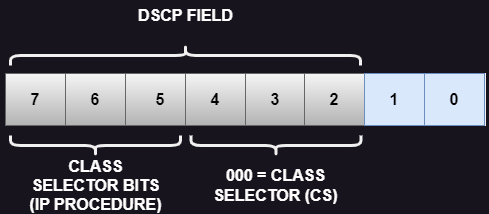

The diagram above was exported from draw.io. Its source (the exported page's mxGraphModel, read from the mxfile embedded in the PNG):
<mxGraphModel dx="1178" dy="790" grid="1" gridSize="10" guides="1" tooltips="1" connect="1" arrows="1" fold="1" page="1" pageScale="1" pageWidth="827" pageHeight="1169" math="0" shadow="0">
  <root>
    <mxCell id="0" />
    <mxCell id="1" parent="0" />
    <mxCell id="xud5iXsjGnso0-Vp6BYW-25" value="" style="rounded=0;whiteSpace=wrap;html=1;" parent="1" vertex="1">
      <mxGeometry x="120" y="163" width="480" height="52" as="geometry" />
    </mxCell>
    <mxCell id="xud5iXsjGnso0-Vp6BYW-27" value="" style="rounded=0;whiteSpace=wrap;html=1;fillColor=#f5f5f5;strokeColor=#666666;gradientColor=#b3b3b3;fontColor=#000000;" parent="1" vertex="1">
      <mxGeometry x="120" y="163" width="60" height="52" as="geometry" />
    </mxCell>
    <mxCell id="xud5iXsjGnso0-Vp6BYW-30" value="7" style="text;html=1;strokeColor=none;fillColor=none;align=center;verticalAlign=middle;whiteSpace=wrap;rounded=0;fontSize=16;fontStyle=1;fontColor=#000000;" parent="1" vertex="1">
      <mxGeometry x="115" y="174" width="70" height="30" as="geometry" />
    </mxCell>
    <mxCell id="WSSVNUDpOs4ptSsY72oF-7" value="" style="rounded=0;whiteSpace=wrap;html=1;fillColor=#f5f5f5;strokeColor=#666666;gradientColor=#b3b3b3;fontColor=#000000;" parent="1" vertex="1">
      <mxGeometry x="180" y="163" width="60" height="52" as="geometry" />
    </mxCell>
    <mxCell id="WSSVNUDpOs4ptSsY72oF-8" value="" style="rounded=0;whiteSpace=wrap;html=1;fillColor=#f5f5f5;strokeColor=#666666;gradientColor=#b3b3b3;fontColor=#000000;" parent="1" vertex="1">
      <mxGeometry x="240" y="163" width="60" height="52" as="geometry" />
    </mxCell>
    <mxCell id="WSSVNUDpOs4ptSsY72oF-9" value="" style="rounded=0;whiteSpace=wrap;html=1;fillColor=#f5f5f5;strokeColor=#666666;gradientColor=#b3b3b3;fontColor=#000000;" parent="1" vertex="1">
      <mxGeometry x="300" y="163" width="60" height="52" as="geometry" />
    </mxCell>
    <mxCell id="WSSVNUDpOs4ptSsY72oF-10" value="" style="rounded=0;whiteSpace=wrap;html=1;fillColor=#f5f5f5;strokeColor=#666666;gradientColor=#b3b3b3;fontColor=#000000;" parent="1" vertex="1">
      <mxGeometry x="360" y="163" width="60" height="52" as="geometry" />
    </mxCell>
    <mxCell id="WSSVNUDpOs4ptSsY72oF-11" value="" style="rounded=0;whiteSpace=wrap;html=1;fillColor=#f5f5f5;strokeColor=#666666;gradientColor=#b3b3b3;fontColor=#000000;" parent="1" vertex="1">
      <mxGeometry x="419" y="163" width="60" height="52" as="geometry" />
    </mxCell>
    <mxCell id="WSSVNUDpOs4ptSsY72oF-12" value="6" style="text;html=1;strokeColor=none;fillColor=none;align=center;verticalAlign=middle;whiteSpace=wrap;rounded=0;fontSize=16;fontStyle=1;fontColor=#000000;" parent="1" vertex="1">
      <mxGeometry x="175" y="174" width="70" height="30" as="geometry" />
    </mxCell>
    <mxCell id="WSSVNUDpOs4ptSsY72oF-13" value="5" style="text;html=1;strokeColor=none;fillColor=none;align=center;verticalAlign=middle;whiteSpace=wrap;rounded=0;fontSize=16;fontStyle=1;fontColor=#000000;" parent="1" vertex="1">
      <mxGeometry x="240" y="174" width="70" height="30" as="geometry" />
    </mxCell>
    <mxCell id="WSSVNUDpOs4ptSsY72oF-14" value="4" style="text;html=1;strokeColor=none;fillColor=none;align=center;verticalAlign=middle;whiteSpace=wrap;rounded=0;fontSize=16;fontStyle=1;fontColor=#000000;" parent="1" vertex="1">
      <mxGeometry x="295" y="174" width="70" height="30" as="geometry" />
    </mxCell>
    <mxCell id="WSSVNUDpOs4ptSsY72oF-15" value="3" style="text;html=1;strokeColor=none;fillColor=none;align=center;verticalAlign=middle;whiteSpace=wrap;rounded=0;fontSize=16;fontStyle=1;fontColor=#000000;" parent="1" vertex="1">
      <mxGeometry x="355" y="174" width="70" height="30" as="geometry" />
    </mxCell>
    <mxCell id="WSSVNUDpOs4ptSsY72oF-16" value="2" style="text;html=1;strokeColor=none;fillColor=none;align=center;verticalAlign=middle;whiteSpace=wrap;rounded=0;fontSize=16;fontStyle=1;fontColor=#000000;" parent="1" vertex="1">
      <mxGeometry x="414" y="174" width="70" height="30" as="geometry" />
    </mxCell>
    <mxCell id="WSSVNUDpOs4ptSsY72oF-17" value="" style="rounded=0;whiteSpace=wrap;html=1;fillColor=#dae8fc;strokeColor=#6c8ebf;" parent="1" vertex="1">
      <mxGeometry x="479" y="163" width="60" height="52" as="geometry" />
    </mxCell>
    <mxCell id="WSSVNUDpOs4ptSsY72oF-18" value="1" style="text;html=1;strokeColor=none;fillColor=none;align=center;verticalAlign=middle;whiteSpace=wrap;rounded=0;fontSize=16;fontStyle=1;fontColor=#000000;" parent="1" vertex="1">
      <mxGeometry x="474" y="174" width="70" height="30" as="geometry" />
    </mxCell>
    <mxCell id="WSSVNUDpOs4ptSsY72oF-19" value="" style="rounded=0;whiteSpace=wrap;html=1;fillColor=#dae8fc;strokeColor=#6c8ebf;" parent="1" vertex="1">
      <mxGeometry x="539" y="163" width="60" height="52" as="geometry" />
    </mxCell>
    <mxCell id="WSSVNUDpOs4ptSsY72oF-20" value="0" style="text;html=1;strokeColor=none;fillColor=none;align=center;verticalAlign=middle;whiteSpace=wrap;rounded=0;fontSize=16;fontStyle=1;fontColor=#000000;" parent="1" vertex="1">
      <mxGeometry x="534" y="174" width="70" height="30" as="geometry" />
    </mxCell>
    <mxCell id="WSSVNUDpOs4ptSsY72oF-25" value="DSCP FIELD" style="text;html=1;strokeColor=none;fillColor=none;align=center;verticalAlign=middle;whiteSpace=wrap;rounded=0;fontSize=16;fontStyle=1;fontColor=#ffffff;" parent="1" vertex="1">
      <mxGeometry x="232.5" y="90" width="135" height="30" as="geometry" />
    </mxCell>
    <mxCell id="WSSVNUDpOs4ptSsY72oF-48" value="CLASS SELECTOR BITS (IP PROCEDURE)" style="text;html=1;strokeColor=none;fillColor=none;align=center;verticalAlign=middle;whiteSpace=wrap;rounded=0;fontSize=16;fontStyle=1;fontColor=#ffffff;" parent="1" vertex="1">
      <mxGeometry x="142.5" y="260" width="135" height="30" as="geometry" />
    </mxCell>
    <mxCell id="BCy47IR0d-kxVVgHZzA4-1" value="" style="shape=curlyBracket;whiteSpace=wrap;html=1;rounded=1;labelPosition=left;verticalLabelPosition=middle;align=right;verticalAlign=middle;rotation=90;strokeWidth=3;" parent="1" vertex="1">
      <mxGeometry x="290" y="-30" width="20" height="350" as="geometry" />
    </mxCell>
    <mxCell id="BCy47IR0d-kxVVgHZzA4-2" value="000 = CLASS SELECTOR (CS)" style="text;html=1;strokeColor=none;fillColor=none;align=center;verticalAlign=middle;whiteSpace=wrap;rounded=0;fontSize=16;fontStyle=1;fontColor=#ffffff;" parent="1" vertex="1">
      <mxGeometry x="296.25" y="260" width="188.5" height="30" as="geometry" />
    </mxCell>
    <mxCell id="BCy47IR0d-kxVVgHZzA4-3" value="" style="shape=curlyBracket;whiteSpace=wrap;html=1;rounded=1;labelPosition=left;verticalLabelPosition=middle;align=right;verticalAlign=middle;rotation=-90;strokeWidth=3;" parent="1" vertex="1">
      <mxGeometry x="200" y="150" width="20" height="170" as="geometry" />
    </mxCell>
    <mxCell id="BCy47IR0d-kxVVgHZzA4-4" value="" style="shape=curlyBracket;whiteSpace=wrap;html=1;rounded=1;labelPosition=left;verticalLabelPosition=middle;align=right;verticalAlign=middle;rotation=-90;strokeWidth=3;" parent="1" vertex="1">
      <mxGeometry x="380.5" y="150" width="20" height="170" as="geometry" />
    </mxCell>
  </root>
</mxGraphModel>